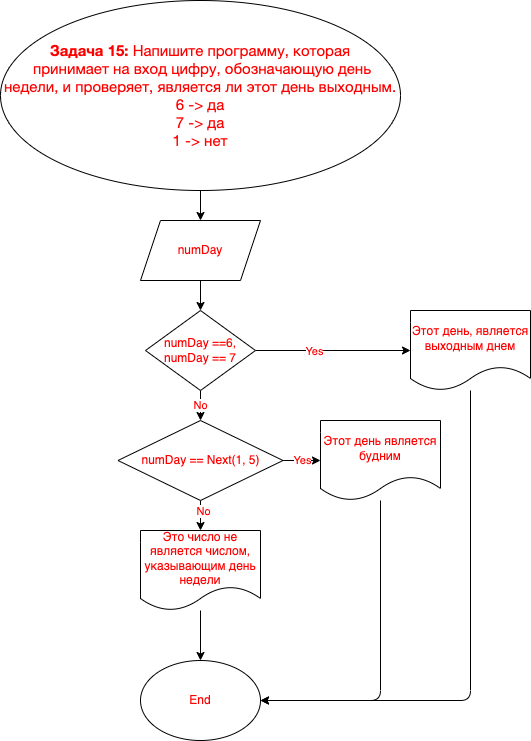

The diagram above was exported from draw.io. Its source (the exported page's mxGraphModel, read from the mxfile embedded in the PNG):
<mxGraphModel dx="549" dy="1561" grid="1" gridSize="10" guides="1" tooltips="1" connect="1" arrows="1" fold="1" page="1" pageScale="1" pageWidth="827" pageHeight="1169" math="0" shadow="0">
  <root>
    <mxCell id="0" />
    <mxCell id="1" parent="0" />
    <mxCell id="5" value="" style="edgeStyle=none;html=1;fontColor=#FF0000;" edge="1" parent="1" source="2" target="4">
      <mxGeometry relative="1" as="geometry" />
    </mxCell>
    <mxCell id="2" value="&lt;p style=&quot;box-sizing: border-box ; margin: 0px ; font-family: &amp;#34;roboto&amp;#34; , &amp;#34;san francisco&amp;#34; , &amp;#34;helvetica neue&amp;#34; , &amp;#34;helvetica&amp;#34; , &amp;#34;arial&amp;#34; ; font-size: 15px&quot;&gt;&lt;font color=&quot;#ff0000&quot;&gt;&lt;span style=&quot;box-sizing: border-box ; font-weight: 700&quot;&gt;Задача 15:&lt;/span&gt;&lt;span class=&quot;Apple-converted-space&quot;&gt;&amp;nbsp;&lt;/span&gt;Напишите программу, которая&lt;/font&gt;&lt;/p&gt;&lt;p style=&quot;box-sizing: border-box ; margin: 0px ; font-family: &amp;#34;roboto&amp;#34; , &amp;#34;san francisco&amp;#34; , &amp;#34;helvetica neue&amp;#34; , &amp;#34;helvetica&amp;#34; , &amp;#34;arial&amp;#34; ; font-size: 15px&quot;&gt;&lt;font color=&quot;#ff0000&quot;&gt;&amp;nbsp;принимает на вход цифру, обозначающую день недели, и проверяет, является ли этот день выходным.&lt;/font&gt;&lt;/p&gt;&lt;p style=&quot;box-sizing: border-box ; margin: 0px ; font-family: &amp;#34;roboto&amp;#34; , &amp;#34;san francisco&amp;#34; , &amp;#34;helvetica neue&amp;#34; , &amp;#34;helvetica&amp;#34; , &amp;#34;arial&amp;#34; ; font-size: 15px&quot;&gt;&lt;font color=&quot;#ff0000&quot;&gt;6 -&amp;gt; да&lt;br style=&quot;box-sizing: border-box&quot;&gt;7 -&amp;gt; да&lt;br style=&quot;box-sizing: border-box&quot;&gt;1 -&amp;gt; нет&lt;/font&gt;&lt;/p&gt;" style="ellipse;whiteSpace=wrap;html=1;" vertex="1" parent="1">
      <mxGeometry x="90" y="-30" width="400" height="190" as="geometry" />
    </mxCell>
    <mxCell id="7" value="" style="edgeStyle=none;html=1;fontColor=#FF0000;" edge="1" parent="1" source="4" target="6">
      <mxGeometry relative="1" as="geometry" />
    </mxCell>
    <mxCell id="4" value="numDay" style="shape=parallelogram;perimeter=parallelogramPerimeter;whiteSpace=wrap;html=1;fixedSize=1;fontColor=#FF0000;" vertex="1" parent="1">
      <mxGeometry x="230" y="190" width="120" height="60" as="geometry" />
    </mxCell>
    <mxCell id="9" value="" style="edgeStyle=none;html=1;fontColor=#FF0000;" edge="1" parent="1" source="6" target="8">
      <mxGeometry relative="1" as="geometry" />
    </mxCell>
    <mxCell id="10" value="Yes" style="edgeLabel;html=1;align=center;verticalAlign=middle;resizable=0;points=[];fontColor=#FF0000;" vertex="1" connectable="0" parent="9">
      <mxGeometry x="-0.2571" relative="1" as="geometry">
        <mxPoint as="offset" />
      </mxGeometry>
    </mxCell>
    <mxCell id="12" value="No" style="edgeStyle=none;html=1;fontColor=#FF0000;" edge="1" parent="1" source="6" target="11">
      <mxGeometry relative="1" as="geometry" />
    </mxCell>
    <mxCell id="6" value="numDay ==6, numDay == 7" style="rhombus;whiteSpace=wrap;html=1;fontColor=#FF0000;" vertex="1" parent="1">
      <mxGeometry x="235" y="280" width="110" height="80" as="geometry" />
    </mxCell>
    <mxCell id="21" style="edgeStyle=none;html=1;entryX=1;entryY=0.5;entryDx=0;entryDy=0;fontColor=#FF0000;" edge="1" parent="1" source="8" target="18">
      <mxGeometry relative="1" as="geometry">
        <Array as="points">
          <mxPoint x="560" y="670" />
        </Array>
      </mxGeometry>
    </mxCell>
    <mxCell id="8" value="Этот день, является выходным днем" style="shape=document;whiteSpace=wrap;html=1;boundedLbl=1;fontColor=#FF0000;" vertex="1" parent="1">
      <mxGeometry x="500" y="280" width="120" height="80" as="geometry" />
    </mxCell>
    <mxCell id="14" value="Yes" style="edgeStyle=none;html=1;fontColor=#FF0000;" edge="1" parent="1" source="11" target="13">
      <mxGeometry relative="1" as="geometry" />
    </mxCell>
    <mxCell id="16" value="" style="edgeStyle=none;html=1;fontColor=#FF0000;" edge="1" parent="1" source="11" target="15">
      <mxGeometry relative="1" as="geometry" />
    </mxCell>
    <mxCell id="17" value="No" style="edgeLabel;html=1;align=center;verticalAlign=middle;resizable=0;points=[];fontColor=#FF0000;" vertex="1" connectable="0" parent="16">
      <mxGeometry x="-0.325" y="2" relative="1" as="geometry">
        <mxPoint as="offset" />
      </mxGeometry>
    </mxCell>
    <mxCell id="11" value="numDay == Next(1, 5)" style="rhombus;whiteSpace=wrap;html=1;fontColor=#FF0000;" vertex="1" parent="1">
      <mxGeometry x="207.5" y="390" width="165" height="80" as="geometry" />
    </mxCell>
    <mxCell id="20" style="edgeStyle=none;html=1;entryX=1;entryY=0.5;entryDx=0;entryDy=0;fontColor=#FF0000;" edge="1" parent="1" source="13" target="18">
      <mxGeometry relative="1" as="geometry">
        <Array as="points">
          <mxPoint x="470" y="670" />
        </Array>
      </mxGeometry>
    </mxCell>
    <mxCell id="13" value="Этот день является будним" style="shape=document;whiteSpace=wrap;html=1;boundedLbl=1;fontColor=#FF0000;" vertex="1" parent="1">
      <mxGeometry x="410" y="390" width="120" height="80" as="geometry" />
    </mxCell>
    <mxCell id="19" value="" style="edgeStyle=none;html=1;fontColor=#FF0000;" edge="1" parent="1" source="15" target="18">
      <mxGeometry relative="1" as="geometry" />
    </mxCell>
    <mxCell id="15" value="Это число не является числом, указывающим день недели" style="shape=document;whiteSpace=wrap;html=1;boundedLbl=1;fontColor=#FF0000;" vertex="1" parent="1">
      <mxGeometry x="230" y="500" width="120" height="80" as="geometry" />
    </mxCell>
    <mxCell id="18" value="End" style="ellipse;whiteSpace=wrap;html=1;fontColor=#FF0000;" vertex="1" parent="1">
      <mxGeometry x="230" y="630" width="120" height="80" as="geometry" />
    </mxCell>
  </root>
</mxGraphModel>